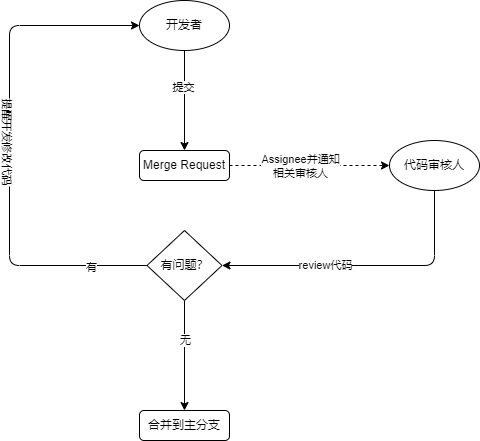

The diagram above was exported from draw.io. Its source (the exported page's mxGraphModel, read from the mxfile embedded in the PNG):
<mxGraphModel dx="707" dy="686" grid="1" gridSize="10" guides="1" tooltips="1" connect="1" arrows="1" fold="1" page="1" pageScale="1" pageWidth="827" pageHeight="1169" math="0" shadow="0">
  <root>
    <mxCell id="0" />
    <mxCell id="1" parent="0" />
    <mxCell id="31" style="edgeStyle=none;html=1;exitX=1;exitY=0.5;exitDx=0;exitDy=0;entryX=0;entryY=0.5;entryDx=0;entryDy=0;dashed=1;" parent="1" source="25" target="29" edge="1">
      <mxGeometry relative="1" as="geometry" />
    </mxCell>
    <mxCell id="33" value="Assignee并通知&lt;br&gt;相关审核人" style="edgeLabel;html=1;align=center;verticalAlign=middle;resizable=0;points=[];" parent="31" vertex="1" connectable="0">
      <mxGeometry x="-0.3069" y="-3" relative="1" as="geometry">
        <mxPoint x="15" y="-3" as="offset" />
      </mxGeometry>
    </mxCell>
    <mxCell id="25" value="Merge Request" style="rounded=1;whiteSpace=wrap;html=1;" parent="1" vertex="1">
      <mxGeometry x="240" y="190" width="90" height="30" as="geometry" />
    </mxCell>
    <mxCell id="27" value="" style="edgeStyle=none;html=1;" parent="1" source="26" target="25" edge="1">
      <mxGeometry relative="1" as="geometry" />
    </mxCell>
    <mxCell id="28" value="提交" style="edgeLabel;html=1;align=center;verticalAlign=middle;resizable=0;points=[];" parent="27" vertex="1" connectable="0">
      <mxGeometry x="-0.2868" y="-2" relative="1" as="geometry">
        <mxPoint as="offset" />
      </mxGeometry>
    </mxCell>
    <mxCell id="26" value="开发者" style="ellipse;whiteSpace=wrap;html=1;" parent="1" vertex="1">
      <mxGeometry x="240" y="40" width="90" height="50" as="geometry" />
    </mxCell>
    <mxCell id="42" style="edgeStyle=orthogonalEdgeStyle;html=1;entryX=1;entryY=0.5;entryDx=0;entryDy=0;" parent="1" source="29" target="40" edge="1">
      <mxGeometry relative="1" as="geometry">
        <mxPoint x="380" y="330" as="targetPoint" />
        <Array as="points">
          <mxPoint x="535" y="305" />
        </Array>
      </mxGeometry>
    </mxCell>
    <mxCell id="43" value="review代码" style="edgeLabel;html=1;align=center;verticalAlign=middle;resizable=0;points=[];" parent="42" vertex="1" connectable="0">
      <mxGeometry x="0.457" y="-1" relative="1" as="geometry">
        <mxPoint x="24" as="offset" />
      </mxGeometry>
    </mxCell>
    <mxCell id="29" value="代码审核人" style="ellipse;whiteSpace=wrap;html=1;" parent="1" vertex="1">
      <mxGeometry x="490" y="180" width="90" height="50" as="geometry" />
    </mxCell>
    <mxCell id="47" value="" style="edgeStyle=orthogonalEdgeStyle;html=1;fontSize=11;" parent="1" source="40" target="46" edge="1">
      <mxGeometry relative="1" as="geometry" />
    </mxCell>
    <mxCell id="48" value="无" style="edgeLabel;html=1;align=center;verticalAlign=middle;resizable=0;points=[];fontSize=11;" parent="47" vertex="1" connectable="0">
      <mxGeometry x="-0.2964" relative="1" as="geometry">
        <mxPoint as="offset" />
      </mxGeometry>
    </mxCell>
    <mxCell id="54" style="edgeStyle=orthogonalEdgeStyle;html=1;exitX=0;exitY=0.5;exitDx=0;exitDy=0;entryX=0;entryY=0.5;entryDx=0;entryDy=0;fontSize=11;" parent="1" source="40" target="26" edge="1">
      <mxGeometry relative="1" as="geometry">
        <mxPoint x="120" y="220" as="targetPoint" />
        <Array as="points">
          <mxPoint x="110" y="305" />
          <mxPoint x="110" y="65" />
        </Array>
      </mxGeometry>
    </mxCell>
    <mxCell id="56" value="提醒开发修改代码" style="edgeLabel;html=1;align=center;verticalAlign=middle;resizable=0;points=[];fontSize=11;rotation=90;" parent="54" vertex="1" connectable="0">
      <mxGeometry x="0.1277" y="2" relative="1" as="geometry">
        <mxPoint y="24" as="offset" />
      </mxGeometry>
    </mxCell>
    <mxCell id="57" value="有" style="edgeLabel;html=1;align=center;verticalAlign=middle;resizable=0;points=[];fontSize=11;" vertex="1" connectable="0" parent="54">
      <mxGeometry x="-0.7799" y="1" relative="1" as="geometry">
        <mxPoint as="offset" />
      </mxGeometry>
    </mxCell>
    <mxCell id="40" value="有问题？" style="rhombus;whiteSpace=wrap;html=1;" parent="1" vertex="1">
      <mxGeometry x="247.5" y="270" width="75" height="70" as="geometry" />
    </mxCell>
    <mxCell id="46" value="合并到主分支" style="rounded=1;whiteSpace=wrap;html=1;" parent="1" vertex="1">
      <mxGeometry x="240" y="450" width="90" height="30" as="geometry" />
    </mxCell>
  </root>
</mxGraphModel>